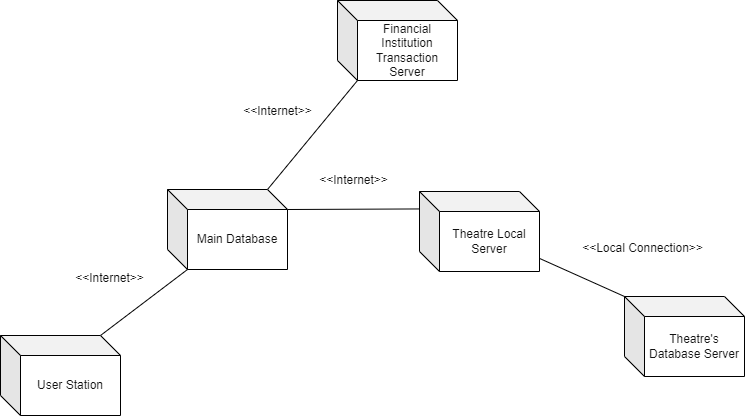

The diagram above was exported from draw.io. Its source (the exported page's mxGraphModel, read from the mxfile embedded in the PNG):
<mxGraphModel dx="878" dy="733" grid="0" gridSize="10" guides="1" tooltips="1" connect="1" arrows="1" fold="1" page="1" pageScale="1" pageWidth="850" pageHeight="1100" background="#ffffff" math="0" shadow="0">
  <root>
    <mxCell id="0" />
    <mxCell id="1" parent="0" />
    <mxCell id="2" value="&lt;font color=&quot;#121212&quot;&gt;Theatre's Database Server&lt;/font&gt;" style="shape=cube;whiteSpace=wrap;html=1;boundedLbl=1;backgroundOutline=1;darkOpacity=0.05;darkOpacity2=0.1;fillColor=#FFFFFF;strokeColor=#000000;" parent="1" vertex="1">
      <mxGeometry x="668" y="308" width="120" height="80" as="geometry" />
    </mxCell>
    <mxCell id="4" style="edgeStyle=none;html=1;fontColor=#121212;strokeColor=#000000;endArrow=none;endFill=0;entryX=0;entryY=0;entryDx=0;entryDy=0;entryPerimeter=0;" parent="1" source="3" target="2" edge="1">
      <mxGeometry relative="1" as="geometry">
        <mxPoint x="700" y="331" as="targetPoint" />
      </mxGeometry>
    </mxCell>
    <mxCell id="10" style="edgeStyle=none;html=1;entryX=0;entryY=0;entryDx=20;entryDy=80;entryPerimeter=0;fontColor=#121212;endArrow=none;endFill=0;strokeColor=#000000;exitX=0;exitY=0;exitDx=100;exitDy=0;exitPerimeter=0;" parent="1" source="12" target="9" edge="1">
      <mxGeometry relative="1" as="geometry" />
    </mxCell>
    <mxCell id="13" style="edgeStyle=none;html=1;entryX=0;entryY=0;entryDx=120;entryDy=20;entryPerimeter=0;fontColor=#121212;endArrow=none;endFill=0;strokeColor=#000000;exitX=0.013;exitY=0.218;exitDx=0;exitDy=0;exitPerimeter=0;" parent="1" source="3" target="12" edge="1">
      <mxGeometry relative="1" as="geometry">
        <mxPoint x="440" y="241" as="sourcePoint" />
      </mxGeometry>
    </mxCell>
    <mxCell id="3" value="&lt;font color=&quot;#121212&quot;&gt;Theatre Local Server&lt;/font&gt;" style="shape=cube;whiteSpace=wrap;html=1;boundedLbl=1;backgroundOutline=1;darkOpacity=0.05;darkOpacity2=0.1;fillColor=#FFFFFF;strokeColor=#000000;" parent="1" vertex="1">
      <mxGeometry x="463" y="203" width="120" height="80" as="geometry" />
    </mxCell>
    <mxCell id="5" value="&amp;lt;&amp;lt;Local Connection&amp;gt;&amp;gt;" style="text;html=1;align=center;verticalAlign=middle;resizable=0;points=[];autosize=1;strokeColor=none;fillColor=none;fontColor=#121212;" parent="1" vertex="1">
      <mxGeometry x="620" y="251" width="131" height="18" as="geometry" />
    </mxCell>
    <mxCell id="7" style="edgeStyle=none;html=1;fontColor=#121212;endArrow=none;endFill=0;strokeColor=#000000;exitX=0;exitY=0;exitDx=100;exitDy=0;exitPerimeter=0;entryX=0;entryY=0;entryDx=20;entryDy=80;entryPerimeter=0;" parent="1" source="6" target="12" edge="1">
      <mxGeometry relative="1" as="geometry">
        <mxPoint x="314" y="309" as="targetPoint" />
      </mxGeometry>
    </mxCell>
    <mxCell id="6" value="&lt;font color=&quot;#121212&quot;&gt;User Station&lt;/font&gt;" style="shape=cube;whiteSpace=wrap;html=1;boundedLbl=1;backgroundOutline=1;darkOpacity=0.05;darkOpacity2=0.1;fillColor=#FFFFFF;strokeColor=#000000;" parent="1" vertex="1">
      <mxGeometry x="44" y="347" width="120" height="80" as="geometry" />
    </mxCell>
    <mxCell id="8" value="&amp;lt;&amp;lt;Internet&amp;gt;&amp;gt;" style="text;html=1;align=center;verticalAlign=middle;resizable=0;points=[];autosize=1;strokeColor=none;fillColor=none;fontColor=#121212;" parent="1" vertex="1">
      <mxGeometry x="113" y="281" width="79" height="18" as="geometry" />
    </mxCell>
    <mxCell id="9" value="&lt;font color=&quot;#121212&quot;&gt;Financial Institution Transaction Server&lt;/font&gt;" style="shape=cube;whiteSpace=wrap;html=1;boundedLbl=1;backgroundOutline=1;darkOpacity=0.05;darkOpacity2=0.1;fillColor=#FFFFFF;strokeColor=#000000;" parent="1" vertex="1">
      <mxGeometry x="381" y="12" width="120" height="80" as="geometry" />
    </mxCell>
    <mxCell id="11" value="&amp;lt;&amp;lt;Internet&amp;gt;&amp;gt;" style="text;html=1;align=center;verticalAlign=middle;resizable=0;points=[];autosize=1;strokeColor=none;fillColor=none;fontColor=#121212;" parent="1" vertex="1">
      <mxGeometry x="281" y="114" width="79" height="18" as="geometry" />
    </mxCell>
    <mxCell id="12" value="&lt;font color=&quot;#121212&quot;&gt;Main Database&lt;/font&gt;" style="shape=cube;whiteSpace=wrap;html=1;boundedLbl=1;backgroundOutline=1;darkOpacity=0.05;darkOpacity2=0.1;fillColor=#FFFFFF;strokeColor=#000000;" parent="1" vertex="1">
      <mxGeometry x="211" y="201" width="120" height="80" as="geometry" />
    </mxCell>
    <mxCell id="14" value="&amp;lt;&amp;lt;Internet&amp;gt;&amp;gt;" style="text;html=1;align=center;verticalAlign=middle;resizable=0;points=[];autosize=1;strokeColor=none;fillColor=none;fontColor=#121212;" parent="1" vertex="1">
      <mxGeometry x="357" y="183" width="79" height="18" as="geometry" />
    </mxCell>
  </root>
</mxGraphModel>